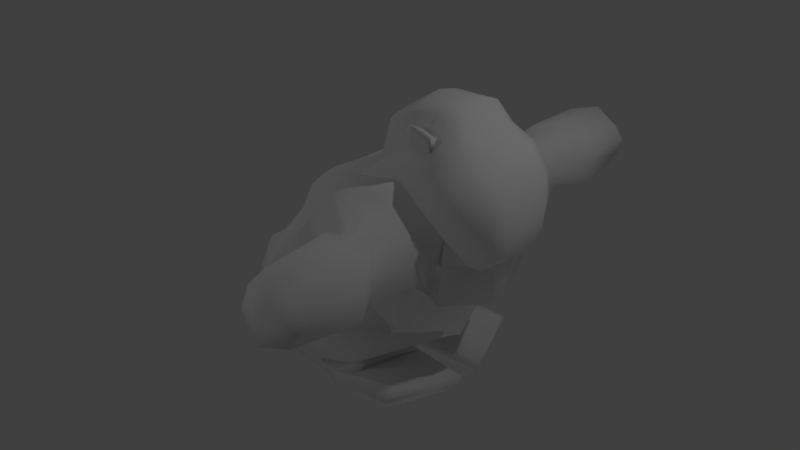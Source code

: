 # Source: cuddles_01.blend  (saved by Blender 2.78.0; exported with 4.5.12 LTS)
import bpy
from mathutils import Matrix  # noqa: F401  (used for matrix-valued properties, if any)

bpy.ops.wm.read_factory_settings(use_empty=True)
scene = bpy.context.scene
scene.name = 'Scene'

# ---- collections
col_collection_1 = bpy.data.collections.new('Collection 1'); scene.collection.children.link(col_collection_1)

# ---- materials (node trees are filled in below, after node groups)
mat_material_001 = bpy.data.materials.new('Material.001')
mat_material_001.alpha_threshold = 0.0
mat_material_001.use_transparent_shadow = False
mat_material_001.roughness = 0.5
mat_material_002 = bpy.data.materials.new('Material.002')
mat_material_002.alpha_threshold = 0.0
mat_material_002.use_transparent_shadow = False
mat_material_002.roughness = 0.5
mat_material = bpy.data.materials.new('Material')
mat_material.alpha_threshold = 0.0
mat_material.use_transparent_shadow = False
mat_material.roughness = 0.5
mat_material.line_color = (0.0, 0.0, 0.0, 1.0)

# ---- material node trees

# ---- world
world_world = bpy.data.worlds.new('World'); scene.world = world_world
world_world.color = (0.05088, 0.05088, 0.05088)
world_world.use_sun_shadow = False
world_world.sun_shadow_jitter_overblur = 0.0
world_world.cycles.sampling_method = 'MANUAL'

# ---- lights
light_lamp = bpy.data.lights.new('Lamp', 'POINT')
light_lamp.transmission_factor = 0.0
light_lamp.cutoff_distance = 30.0
light_lamp.energy = 100.0
light_lamp.shadow_buffer_clip_start = 1.001
light_lamp.shadow_soft_size = 0.1
light_lamp.shadow_maximum_resolution = 0.006
light_lamp.use_absolute_resolution = True
light_lamp_001 = bpy.data.lights.new('Lamp.001', 'POINT')
light_lamp_001.transmission_factor = 0.0
light_lamp_001.cutoff_distance = 30.0
light_lamp_001.energy = 100.0
light_lamp_001.shadow_buffer_clip_start = 1.001
light_lamp_001.shadow_soft_size = 0.1
light_lamp_001.shadow_maximum_resolution = 0.006
light_lamp_001.use_absolute_resolution = True
light_lamp_002 = bpy.data.lights.new('Lamp.002', 'POINT')
light_lamp_002.transmission_factor = 0.0
light_lamp_002.cutoff_distance = 30.0
light_lamp_002.energy = 100.0
light_lamp_002.shadow_buffer_clip_start = 1.001
light_lamp_002.shadow_soft_size = 0.1
light_lamp_002.shadow_maximum_resolution = 0.006
light_lamp_002.use_absolute_resolution = True
light_lamp_003 = bpy.data.lights.new('Lamp.003', 'POINT')
light_lamp_003.transmission_factor = 0.0
light_lamp_003.cutoff_distance = 30.0
light_lamp_003.energy = 100.0
light_lamp_003.shadow_buffer_clip_start = 1.001
light_lamp_003.shadow_soft_size = 0.1
light_lamp_003.shadow_maximum_resolution = 0.006
light_lamp_003.use_absolute_resolution = True
light_lamp_004 = bpy.data.lights.new('Lamp.004', 'POINT')
light_lamp_004.transmission_factor = 0.0
light_lamp_004.cutoff_distance = 30.0
light_lamp_004.energy = 100.0
light_lamp_004.shadow_buffer_clip_start = 1.001
light_lamp_004.shadow_soft_size = 0.1
light_lamp_004.shadow_maximum_resolution = 0.006
light_lamp_004.use_absolute_resolution = True

# ---- meshes
me_cube_001 = bpy.data.meshes.new('Cube.001')
me_cube_001.from_pydata([(-1.692, 0.01087, -1.545), (1.299, -0.01509, -0.8813), (-1.223, 0.676, -1.71), (1.171, 0.9396, -0.7626), (-0.8434, 0.9999, -1.411), (1.244, 0.6287, -1.231), (-1.69, 0.002896, -1.785), (1.29, 0.009026, -1.353), (-1.162, 0.0, -0.4267), (0.9838, -0.007132, 0.08162), (0.8445, 0.9603, 0.05636), (-1.082, 1.0, -0.4139), (0.1379, 0.667, -1.535), (0.2005, 0.9939, -1.063), (-0.02896, 0.01493, -1.66), (-0.1495, 0.9998, -0.08883), (-0.8042, 0.02185, 0.4999), (-0.8959, 0.01596, -0.225), (-0.7807, 0.6087, 0.4239), (-0.2485, 0.6087, 0.663), (0.374, 0.6077, 0.6963), (0.4054, 0.02207, 0.8031), (-0.2976, 0.02185, 0.8405), (0.6549, 0.01453, 0.4065), (0.5558, 0.7711, 0.345), (-0.8369, 0.7837, -0.2068), (-0.1643, 0.7836, 0.1286), (-1.268, 0.6149, -1.477), (1.267, 0.4026, -1.288), (1.321, 0.5599, -0.7874), (-1.456, 0.4389, -1.747), (1.002, 0.581, 0.08485), (-1.122, 0.6149, -0.4203), (0.05464, 0.4286, -1.598), (-0.7925, 0.4302, 0.4619), (0.3893, 0.43, 0.7517), (0.6056, 0.5053, 0.371), (-0.8664, 0.5148, -0.2159), (-0.273, 0.4302, 0.7528), (-1.533, 0.01306, -1.017), (1.233, -0.002641, -0.4097), (1.089, 1.028, -0.378), (-1.033, 1.09, -0.9373), (0.03189, 1.088, -0.5744), (-1.283, 0.6755, -0.9774), (1.249, 0.6182, -0.367), (0.7003, 1.172, -0.8972), (0.3518, 1.186, 0.009703), (0.9868, 0.6834, -1.49), (0.9323, 0.008493, -1.615), (0.06138, 0.6119, 0.6859), (0.05355, 0.006722, 0.8336), (0.1976, 0.8698, 0.242), (0.05746, 0.3433, 0.7617), (0.9599, 0.3363, -1.553), (0.5696, 1.312, -0.4477)], [], [(55, 47, 10, 41), (45, 31, 9, 40), (30, 27, 4, 2), (48, 46, 3, 5), (54, 28, 7, 49), (15, 11, 25, 26), (28, 29, 1, 7), (44, 32, 11, 42), (30, 33, 14, 6), (2, 4, 13, 12), (42, 11, 15, 43), (47, 15, 26, 52), (37, 34, 18, 25), (52, 50, 20, 24), (38, 34, 16, 22), (36, 35, 21, 23), (53, 38, 22, 51), (25, 18, 19, 26), (32, 8, 17, 37), (31, 10, 24, 36), (9, 31, 36, 23), (11, 32, 37, 25), (50, 19, 38, 53), (24, 20, 35, 36), (19, 18, 34, 38), (17, 16, 34, 37), (2, 12, 33, 30), (39, 8, 32, 44), (5, 3, 29, 28), (48, 5, 28, 54), (6, 0, 27, 30), (41, 10, 31, 45), (3, 41, 45, 29), (0, 39, 44, 27), (4, 42, 43, 13), (27, 44, 42, 4), (29, 45, 40, 1), (46, 55, 41, 3), (13, 43, 55, 46), (12, 48, 54, 33), (20, 50, 53, 35), (35, 53, 51, 21), (26, 19, 50, 52), (10, 47, 52, 24), (33, 54, 49, 14), (12, 13, 46, 48), (43, 15, 47, 55)])
me_cube_001.polygons.foreach_set('use_smooth', [True] * 47)
_uv = me_cube_001.uv_layers.new(name='UVMap')
_uv.uv.foreach_set('vector', [0.9119, 0.3665, 0.9212, 0.2465, 0.808, 0.2782, 0.7909, 0.3953, 0.4994, 0.3538, 0.5092, 0.2465, 0.6488, 0.2485, 0.6468, 0.3651, 0.2403, 0.0003613, 0.1812, 0.05162, 0.1761, 0.1535, 0.2373, 0.05641, 0.9104, 0.9038, 0.9104, 0.7475, 0.7959, 0.7674, 0.8286, 0.8751, 0.9798, 0.08304, 0.9085, 0.06149, 0.8955, 0.1542, 0.9801, 0.1612, 0.402, 0.5737, 0.6231, 0.5879, 0.5616, 0.6354, 0.4022, 0.6252, 0.2191, 0.866, 0.3305, 0.81, 0.3305, 0.9484, 0.219, 0.9608, 0.4691, 0.9612, 0.4806, 0.8286, 0.3891, 0.8291, 0.3704, 0.9539, 0.2979, 0.05601, 0.3011, 0.4148, 0.3993, 0.3948, 0.4013, 0.0003613, 0.2373, 0.05641, 0.1761, 0.1535, 0.1201, 0.4087, 0.2299, 0.3822, 0.402, 0.1109, 0.4255, 0.2335, 0.6598, 0.2458, 0.669, 0.1231, 0.06157, 0.9791, 0.06157, 0.8578, 0.01022, 0.8643, 0.0003613, 0.9538, 0.2829, 0.8061, 0.3042, 0.6453, 0.2618, 0.654, 0.219, 0.8035, 0.7815, 0.5142, 0.6716, 0.523, 0.6967, 0.5929, 0.7901, 0.6023, 0.9208, 0.7026, 0.7974, 0.701, 0.7959, 0.604, 0.9162, 0.6055, 0.8937, 0.1231, 0.8051, 0.09791, 0.8007, 0.0003613, 0.8948, 0.006209, 0.9995, 0.683, 0.9208, 0.7026, 0.9162, 0.6055, 0.9996, 0.603, 0.7901, 0.2465, 0.6558, 0.3141, 0.6495, 0.4525, 0.7749, 0.4244, 0.6266, 0.6798, 0.6266, 0.8262, 0.5639, 0.8183, 0.5645, 0.6996, 0.659, 0.8025, 0.6495, 0.7054, 0.7312, 0.7127, 0.7505, 0.7739, 0.7287, 0.9236, 0.659, 0.8025, 0.7505, 0.7739, 0.7952, 0.8823, 0.6231, 0.5879, 0.6266, 0.6798, 0.5645, 0.6996, 0.5616, 0.6354, 0.9996, 0.7468, 0.9261, 0.745, 0.9208, 0.7026, 0.9995, 0.683, 0.8948, 0.1865, 0.8148, 0.141, 0.8051, 0.09791, 0.8937, 0.1231, 0.9261, 0.745, 0.7997, 0.7434, 0.7974, 0.701, 0.9208, 0.7026, 0.4013, 0.8093, 0.4013, 0.6371, 0.3042, 0.6453, 0.2829, 0.8061, 0.2417, 0.1116, 0.2445, 0.4347, 0.3011, 0.4148, 0.2979, 0.05601, 0.6266, 0.9672, 0.6266, 0.8269, 0.4806, 0.8286, 0.4691, 0.9612, 0.4952, 0.5589, 0.4223, 0.4471, 0.5124, 0.4537, 0.5488, 0.573, 0.9801, 0.0003613, 0.9181, 0.008376, 0.9085, 0.06149, 0.9798, 0.08304, 0.0003613, 0.857, 0.05694, 0.8509, 0.06241, 0.7067, 0.001536, 0.7531, 0.402, 0.3556, 0.419, 0.2526, 0.5092, 0.2465, 0.4994, 0.3538, 0.4223, 0.4471, 0.402, 0.3556, 0.4994, 0.3538, 0.5124, 0.4537, 0.05694, 0.8509, 0.1819, 0.8411, 0.1797, 0.6835, 0.06241, 0.7067, 0.1761, 0.1535, 0.05954, 0.1205, 0.0003613, 0.3811, 0.1201, 0.4087, 0.06241, 0.7067, 0.1797, 0.6835, 0.1819, 0.5845, 0.0714, 0.6143, 0.5124, 0.4537, 0.4994, 0.3538, 0.6468, 0.3651, 0.6488, 0.4772, 0.9212, 0.4773, 0.9119, 0.3665, 0.7909, 0.3953, 0.8054, 0.4875, 0.675, 0.0003613, 0.669, 0.1231, 0.8, 0.1163, 0.8, 0.005119, 0.2445, 0.4347, 0.241, 0.6364, 0.3235, 0.6298, 0.3011, 0.4148, 0.9202, 0.7476, 0.9945, 0.7475, 0.9946, 0.8113, 0.9161, 0.7898, 0.9161, 0.7898, 0.9946, 0.8113, 0.9946, 0.8912, 0.9111, 0.8866, 0.7749, 0.4244, 0.6495, 0.4525, 0.6716, 0.523, 0.7815, 0.5142, 0.6495, 0.7054, 0.7275, 0.603, 0.7952, 0.6519, 0.7312, 0.7127, 0.3011, 0.4148, 0.3235, 0.6298, 0.4013, 0.6231, 0.3993, 0.3948, 0.2299, 0.3822, 0.1201, 0.4087, 0.09326, 0.5309, 0.2403, 0.5838, 0.669, 0.1231, 0.6598, 0.2458, 0.7807, 0.235, 0.8, 0.1163])
me_cube_001.materials.append(mat_material_001)
me_cube_001.use_remesh_preserve_volume = False
me_cube_001.use_remesh_preserve_attributes = False
me_cube_001.use_mirror_vertex_groups = False
me_cube_001.update()
me_cube_002 = bpy.data.meshes.new('Cube.002')
me_cube_002.from_pydata([(1.024, -3.157, 0.2437), (-0.1934, -0.4271, -0.3099), (-0.6986, -0.8875, 0.4912), (0.01524, -3.294, 0.5446), (0.5349, 0.4768, 1.158), (1.06, 0.56, 0.8438), (0.24, -0.7565, -0.3439), (0.4983, -0.9795, 1.273), (-0.7408, -3.571, 0.2119), (-0.2593, -1.16, -0.2183), (-0.7804, -1.343, 0.5825), (0.8408, -1.099, -0.2347), (1.007, -0.7925, 0.9891), (0.8454, -0.3241, -0.3466), (0.5195, -3.226, 0.3941), (0.2409, -1.152, -0.356), (0.0002539, 0.257, 1.325), (0.2497, -1.52, -0.2442), (-0.008123, -1.009, 1.323), (0.5427, -0.5403, -0.3453), (0.01639, -0.5865, -0.3263), (-0.3748, -3.437, 0.373), (-0.4617, -1.39, 1.151), (-0.3501, -0.707, 1.107), (-0.446, -0.6573, 0.09066), (0.5404, 0.1244, 0.35), (-0.5212, -1.242, 0.1797), (0.9228, -0.8687, 0.3693), (0.9541, 0.2741, 0.1921), (0.1204, -0.2186, 0.4791), (-0.1669, -0.6468, 0.3903)], [], [(25, 4, 5, 28), (7, 18, 3, 14), (8, 10, 26, 9), (30, 23, 16, 29), (26, 10, 2, 24), (28, 5, 12, 27), (15, 13, 11, 17), (23, 2, 10, 22), (4, 16, 18, 7), (1, 15, 17, 9), (22, 10, 8, 21), (12, 0, 11, 27), (5, 4, 7, 12), (12, 7, 14, 0), (29, 16, 4, 25), (18, 22, 21, 3), (16, 23, 22, 18), (24, 2, 23, 30), (1, 24, 30, 20), (6, 29, 25, 19), (13, 28, 27, 11), (9, 26, 24, 1), (20, 30, 29, 6), (19, 25, 28, 13)])
me_cube_002.polygons.foreach_set('use_smooth', [True] * 24)
_uv = me_cube_002.uv_layers.new(name='UVMap')
_uv.uv.foreach_set('vector', [0.4102, 0.8403, 0.6143, 0.7707, 0.5985, 0.9216, 0.4252, 0.9536, 0.383, 0.2699, 0.3359, 0.3155, 0.1116, 0.1001, 0.1614, 0.05023, 0.6674, 0.000127, 0.9526, 0.08951, 0.937, 0.1523, 0.9191, 0.2137, 0.2533, 0.6245, 0.3772, 0.4805, 0.587, 0.6269, 0.358, 0.7109, 0.937, 0.1523, 0.9526, 0.08951, 0.9999, 0.1302, 0.9999, 0.1999, 0.9411, 0.5104, 0.91, 0.6004, 0.7657, 0.4926, 0.8143, 0.4248, 0.888, 0.2749, 0.9318, 0.4033, 0.8463, 0.3447, 0.8444, 0.2488, 0.325, 0.3825, 0.2331, 0.4307, 0.1952, 0.3759, 0.2592, 0.3207, 0.5357, 0.3924, 0.4609, 0.4307, 0.3359, 0.3155, 0.383, 0.2699, 0.9999, 0.2695, 0.888, 0.2749, 0.8444, 0.2488, 0.9191, 0.2137, 0.2592, 0.3207, 0.1952, 0.3759, 0.000127, 0.1423, 0.05392, 0.1241, 0.7657, 0.4926, 0.6007, 0.209, 0.8463, 0.3447, 0.8143, 0.4248, 0.6005, 0.3371, 0.5357, 0.3924, 0.383, 0.2699, 0.4499, 0.2249, 0.4499, 0.2249, 0.383, 0.2699, 0.1614, 0.05023, 0.2121, 0.000127, 0.358, 0.7109, 0.587, 0.6269, 0.6143, 0.7707, 0.4102, 0.8403, 0.3359, 0.3155, 0.2592, 0.3207, 0.05392, 0.1241, 0.1116, 0.1001, 0.4609, 0.4307, 0.325, 0.3825, 0.2592, 0.3207, 0.3359, 0.3155, 0.1503, 0.5957, 0.2027, 0.4804, 0.3772, 0.4805, 0.2533, 0.6245, 0.06246, 0.6879, 0.1503, 0.5957, 0.2533, 0.6245, 0.1008, 0.739, 0.1276, 0.8, 0.358, 0.7109, 0.4102, 0.8403, 0.1775, 0.8761, 0.9318, 0.4033, 0.9411, 0.5104, 0.8143, 0.4248, 0.8463, 0.3447, 0.9191, 0.2137, 0.937, 0.1523, 0.9999, 0.1999, 0.9999, 0.2695, 0.1008, 0.739, 0.2533, 0.6245, 0.358, 0.7109, 0.1276, 0.8, 0.1775, 0.8761, 0.4102, 0.8403, 0.4252, 0.9536, 0.2263, 0.9536])
me_cube_002.materials.append(mat_material_002)
me_cube_002.use_remesh_preserve_volume = False
me_cube_002.use_remesh_preserve_attributes = False
me_cube_002.use_mirror_vertex_groups = False
me_cube_002.update()
me_cube = bpy.data.meshes.new('Cube')
me_cube.from_pydata([(-0.5291, 0.8565, -0.6941), (-1.596, 0.7762, -0.1634), (1.072, 0.7511, 1.619), (-0.3291, 0.7355, 1.932), (-0.4429, 0.004523, -0.5519), (-1.767, 0.004338, -0.2006), (1.231, 0.0009818, 1.594), (-0.6795, 0.0009823, 1.753), (0.005805, 0.9892, -0.2554), (-1.479, 1.019, 0.3416), (-1.732, 0.003939, 0.5694), (-0.02853, -0.003464, -0.3764), (0.5185, 0.8547, 0.3411), (-1.082, 0.8515, 0.8817), (-1.443, 0.00365, 1.026), (0.7536, 0.0004432, -0.05373), (-1.763, 0.2672, -0.228), (-0.6232, 0.1057, 1.766), (1.198, 0.1057, 1.6), (-0.02292, 0.1109, -0.3796), (-1.727, 0.3901, 0.5629), (0.7201, 0.15, -0.003816), (-1.384, 0.3106, 1.033), (0.9745, 1.133, 1.165), (0.839, 1.005, 1.669), (-0.4862, 1.154, 1.453), (-0.2055, 1.029, 1.898), (-1.19, 0.8728, -0.5525), (0.4149, 0.8323, 2.072), (0.4045, 0.01208, 1.991), (-1.218, 0.0007736, -0.5143), (-1.018, 1.144, -0.1337), (-0.1459, 0.9947, 0.6008), (-1.214, 0.122, -0.7135), (0.4066, 0.1164, 2.012), (0.4264, 1.126, 2.049), (0.5012, 1.258, 0.9999), (0.8896, 1.68, 1.283), (0.7959, 1.531, 1.663), (0.1017, 1.629, 1.411), (0.3366, 1.502, 1.748), (0.5617, 1.534, 1.796), (0.5355, 1.769, 1.008), (0.916, 0.7884, 0.8947), (-0.7532, 0.7865, 1.693), (-1.153, 0.002148, 1.519), (1.021, 0.002582, 0.5501), (-1.109, 0.268, 1.512), (0.8985, 1.056, 1.45), (-0.3288, 1.084, 1.702), (0.8377, 1.591, 1.501), (0.2339, 1.556, 1.601), (1.095, 2.817, 1.563), (0.988, 0.1252, 0.5559), (1.309, 0.135, 1.566), (1.342, 0.005575, 1.56), (1.284, 0.003283, 0.625), (1.251, 0.1545, 0.6315), (1.051, 0.8177, 0.8128), (-1.823, 0.003297, 0.5494), (-1.818, 0.4592, 0.5528), (-0.2391, -0.005953, -0.5849), (-0.5191, 1.011, -0.3967), (-1.539, 0.8956, 0.1647), (-0.1744, 0.1193, -0.5615), (-1.106, 1.006, -0.2922), (-1.87, 0.005866, 0.2644), (-1.877, 0.4741, 0.2627), (1.064, 1.961, 1.54), (1.016, 1.859, 1.761), (0.268, 1.887, 1.693), (0.4068, 1.811, 1.879), (0.7036, 1.925, 1.9), (0.6654, 2.166, 1.045), (0.09093, 1.983, 1.456), (1.125, 2.09, 1.256), (1.047, 2.715, 1.76), (0.2984, 2.75, 1.677), (0.4383, 2.661, 1.855), (0.7356, 2.78, 1.92), (0.6964, 3.026, 1.286), (0.2755, 2.834, 1.428), (1.002, 2.928, 1.335), (0.7182, 3.025, 1.646), (-0.1986, 1.12, -0.3651), (0.005805, 0.9892, -0.3916), (-0.2086, 1.039, -0.6625), (-0.4393, 0.09615, -0.7494), (0.273, 0.1338, -0.3901), (0.599, 1.132, -0.4193), (0.6287, 0.9833, -0.2961), (0.449, 0.9473, -0.6851), (0.7766, 0.259, -0.6826), (0.9219, 0.1792, -0.4503), (0.8982, 0.1721, -0.5615)], [], [(47, 17, 3, 44), (65, 27, 1, 63), (34, 17, 7, 29), (33, 30, 5, 16), (64, 19, 11, 61), (32, 31, 9, 13), (44, 3, 26, 49), (19, 21, 15, 11), (20, 22, 13, 9), (10, 14, 22, 20), (8, 12, 21, 19), (20, 9, 60), (87, 0, 86), (27, 33, 16, 1), (28, 3, 17, 34), (45, 7, 17, 47), (36, 25, 39, 42), (43, 12, 23, 48), (32, 13, 25, 36), (28, 2, 24, 35), (3, 28, 35, 26), (12, 32, 36, 23), (35, 24, 38, 41), (2, 28, 34, 18), (0, 87, 33, 27), (12, 8, 31, 32), (87, 4, 30, 33), (18, 34, 29, 6), (62, 0, 27, 65), (39, 51, 70, 74), (38, 50, 68, 69), (49, 26, 40, 51), (23, 36, 42, 37), (26, 35, 41, 40), (48, 23, 37, 50), (24, 48, 50, 38), (25, 49, 51, 39), (40, 41, 72, 71), (41, 38, 69, 72), (2, 43, 48, 24), (14, 45, 47, 22), (12, 43, 53, 21), (13, 44, 49, 25), (21, 53, 46, 15), (22, 47, 44, 13), (18, 6, 55, 54), (57, 54, 55, 56), (58, 2, 54, 57), (43, 2, 58), (46, 53, 57, 56), (53, 18, 54, 57), (53, 43, 58, 57), (2, 18, 54), (67, 60, 9, 63), (66, 59, 60, 67), (10, 20, 60, 59), (5, 66, 67, 16), (16, 67, 63, 1), (8, 62, 65, 31), (8, 19, 88, 85), (87, 64, 61, 4), (31, 65, 63, 9), (75, 73, 80, 82), (68, 75, 82, 52), (69, 68, 52, 76), (71, 72, 79, 78), (37, 42, 73, 75), (42, 39, 74, 73), (51, 40, 71, 70), (50, 37, 75, 68), (83, 80, 81, 77), (52, 82, 80, 83), (76, 52, 83, 79), (79, 83, 77, 78), (73, 74, 81, 80), (70, 71, 78, 77), (74, 70, 77, 81), (72, 69, 76, 79), (85, 88, 93, 90), (86, 84, 89, 91), (19, 64, 88), (0, 62, 84, 86), (62, 8, 85, 84), (89, 90, 93, 94), (91, 89, 94, 92), (84, 85, 90, 89), (88, 64, 94, 93), (64, 87, 92, 94), (87, 86, 91, 92)])
me_cube.polygons.foreach_set('use_smooth', [True] * 89)
_uv = me_cube.uv_layers.new(name='UVMap')
_uv.uv.foreach_set('vector', [0.7027, 0.8507, 0.7857, 0.8267, 0.8307, 0.9232, 0.7606, 0.9249, 0.4362, 0.6846, 0.397, 0.7047, 0.3848, 0.6224, 0.4264, 0.5924, 0.9463, 0.8353, 0.7857, 0.8267, 0.7774, 0.8104, 0.9459, 0.8192, 0.6733, 0.1057, 0.643, 0.09491, 0.635, 0.001285, 0.6743, 0.0002275, 0.2012, 0.6509, 0.2426, 0.6677, 0.2367, 0.6832, 0.194, 0.6694, 0.6368, 0.6876, 0.4669, 0.6752, 0.4579, 0.5798, 0.5596, 0.5533, 0.7606, 0.9249, 0.8307, 0.9232, 0.8437, 0.9696, 0.8095, 0.9826, 0.5189, 0.01039, 0.4558, 0.124, 0.4334, 0.1119, 0.5042, 0.0002275, 0.5319, 0.8875, 0.6202, 0.8673, 0.6381, 0.9628, 0.5387, 0.994, 0.5262, 0.8273, 0.6097, 0.82, 0.6202, 0.8673, 0.5319, 0.8875, 0.6283, 0.09421, 0.5575, 0.196, 0.4558, 0.124, 0.5189, 0.01039, 0.5319, 0.8875, 0.5387, 0.994, 0.5176, 0.8961, 0.6628, 0.2129, 0.7829, 0.1958, 0.8134, 0.2458, 0.7792, 0.08863, 0.6733, 0.1057, 0.6743, 0.0002275, 0.7569, 0.004022, 0.9434, 0.9454, 0.8307, 0.9232, 0.7857, 0.8267, 0.9463, 0.8353, 0.6964, 0.8104, 0.7774, 0.8104, 0.7857, 0.8267, 0.7027, 0.8507, 0.1747, 0.4862, 0.01415, 0.401, 0.1525, 0.3617, 0.2308, 0.4447, 0.7829, 0.81, 0.6785, 0.7942, 0.8251, 0.7566, 0.8697, 0.7713, 0.6368, 0.6876, 0.5596, 0.5533, 0.6945, 0.5533, 0.7615, 0.7087, 0.588, 0.4921, 0.516, 0.3901, 0.5666, 0.3944, 0.6283, 0.4653, 0.8307, 0.9232, 0.9434, 0.9454, 0.9416, 0.9903, 0.8437, 0.9696, 0.6785, 0.7942, 0.6368, 0.6876, 0.7615, 0.7087, 0.8251, 0.7566, 0.0473, 0.2298, 0.06348, 0.1423, 0.1553, 0.1724, 0.1432, 0.2267, 0.516, 0.3901, 0.588, 0.4921, 0.4769, 0.5466, 0.4122, 0.413, 0.7829, 0.1958, 0.6628, 0.2129, 0.6733, 0.1057, 0.7792, 0.08863, 0.6785, 0.7942, 0.5555, 0.7977, 0.4669, 0.6752, 0.6368, 0.6876, 0.6628, 0.2129, 0.6287, 0.2071, 0.643, 0.09491, 0.6733, 0.1057, 0.4122, 0.413, 0.4769, 0.5466, 0.4602, 0.5529, 0.3938, 0.4142, 0.4857, 0.7549, 0.4496, 0.7875, 0.397, 0.7047, 0.4362, 0.6846, 0.1525, 0.3617, 0.1396, 0.3121, 0.1998, 0.2974, 0.2173, 0.3402, 0.1553, 0.1724, 0.1706, 0.1413, 0.2375, 0.1543, 0.2217, 0.1802, 0.008971, 0.3577, 0.0002275, 0.3184, 0.1304, 0.2756, 0.1396, 0.3121, 0.1023, 0.06439, 0.152, 0.0002275, 0.2277, 0.03029, 0.1939, 0.1036, 0.0002275, 0.3184, 0.0473, 0.2298, 0.1432, 0.2267, 0.1304, 0.2756, 0.08037, 0.1101, 0.1023, 0.06439, 0.1939, 0.1036, 0.1706, 0.1413, 0.06348, 0.1423, 0.08037, 0.1101, 0.1706, 0.1413, 0.1553, 0.1724, 0.01415, 0.401, 0.008971, 0.3577, 0.1396, 0.3121, 0.1525, 0.3617, 0.1304, 0.2756, 0.1432, 0.2267, 0.2171, 0.2242, 0.1925, 0.2621, 0.1432, 0.2267, 0.1553, 0.1724, 0.2217, 0.1802, 0.2171, 0.2242, 0.516, 0.3901, 0.5071, 0.286, 0.5625, 0.3588, 0.5666, 0.3944, 0.6097, 0.82, 0.6964, 0.8104, 0.7027, 0.8507, 0.6202, 0.8673, 0.5575, 0.196, 0.5071, 0.286, 0.4245, 0.2166, 0.4558, 0.124, 0.6381, 0.9628, 0.7606, 0.9249, 0.8095, 0.9826, 0.7659, 0.9998, 0.4558, 0.124, 0.4245, 0.2166, 0.403, 0.2131, 0.4334, 0.1119, 0.6202, 0.8673, 0.7027, 0.8507, 0.7606, 0.9249, 0.6381, 0.9628, 0.4122, 0.413, 0.3938, 0.4142, 0.3885, 0.3948, 0.4092, 0.3927, 0.4086, 0.2639, 0.4092, 0.3927, 0.3885, 0.3948, 0.3848, 0.2602, 0.4867, 0.2916, 0.516, 0.3901, 0.4097, 0.3927, 0.4096, 0.2641, 0.5071, 0.286, 0.516, 0.3901, 0.4867, 0.2916, 0.403, 0.2131, 0.4245, 0.2166, 0.4086, 0.2639, 0.3848, 0.2602, 0.6659, 0.375, 0.6659, 0.5367, 0.6478, 0.5348, 0.6287, 0.3941, 0.4245, 0.2166, 0.5071, 0.286, 0.4867, 0.2916, 0.4096, 0.2641, 0.516, 0.3901, 0.4122, 0.413, 0.4097, 0.3927, 0.4798, 0.9081, 0.5176, 0.8961, 0.5387, 0.994, 0.5013, 0.9886, 0.4623, 0.8367, 0.5123, 0.8282, 0.5176, 0.8961, 0.4798, 0.9081, 0.5262, 0.8273, 0.5319, 0.8875, 0.5176, 0.8961, 0.5123, 0.8282, 0.3848, 0.8641, 0.4623, 0.8367, 0.4798, 0.9081, 0.3956, 0.9085, 0.3956, 0.9085, 0.4798, 0.9081, 0.5013, 0.9886, 0.4407, 0.9901, 0.5555, 0.7977, 0.4857, 0.7549, 0.4362, 0.6846, 0.4669, 0.6752, 0.1405, 0.6839, 0.006065, 0.677, 0.008349, 0.6636, 0.1387, 0.6634, 0.1645, 0.6293, 0.2012, 0.6509, 0.194, 0.6694, 0.1657, 0.6597, 0.4669, 0.6752, 0.4362, 0.6846, 0.4264, 0.5924, 0.4579, 0.5798, 0.2617, 0.126, 0.286, 0.06043, 0.3843, 0.1373, 0.3435, 0.1504, 0.2375, 0.1543, 0.2617, 0.126, 0.3435, 0.1504, 0.326, 0.1719, 0.2217, 0.1802, 0.2375, 0.1543, 0.326, 0.1719, 0.3151, 0.1925, 0.1925, 0.2621, 0.2171, 0.2242, 0.3326, 0.2354, 0.3027, 0.2693, 0.1939, 0.1036, 0.2277, 0.03029, 0.286, 0.06043, 0.2617, 0.126, 0.2308, 0.4447, 0.1525, 0.3617, 0.2173, 0.3402, 0.294, 0.4249, 0.1396, 0.3121, 0.1304, 0.2756, 0.1925, 0.2621, 0.1998, 0.2974, 0.1706, 0.1413, 0.1939, 0.1036, 0.2617, 0.126, 0.2375, 0.1543, 0.3736, 0.2767, 0.3843, 0.3341, 0.3234, 0.323, 0.3107, 0.2964, 0.326, 0.1719, 0.3435, 0.1504, 0.3843, 0.1373, 0.3766, 0.1971, 0.3151, 0.1925, 0.326, 0.1719, 0.3766, 0.1971, 0.3326, 0.2354, 0.3326, 0.2354, 0.3736, 0.2767, 0.3107, 0.2964, 0.3027, 0.2693, 0.294, 0.4249, 0.2173, 0.3402, 0.3234, 0.323, 0.3843, 0.3341, 0.1998, 0.2974, 0.1925, 0.2621, 0.3027, 0.2693, 0.3107, 0.2964, 0.2173, 0.3402, 0.1998, 0.2974, 0.3107, 0.2964, 0.3234, 0.323, 0.2171, 0.2242, 0.2217, 0.1802, 0.3151, 0.1925, 0.3326, 0.2354, 0.1387, 0.6634, 0.008349, 0.6636, 0.01234, 0.5454, 0.1432, 0.5449, 0.2176, 0.5706, 0.2139, 0.5241, 0.3674, 0.5134, 0.34, 0.5515, 0.2426, 0.6677, 0.2012, 0.6509, 0.2387, 0.6551, 0.1645, 0.5891, 0.1645, 0.5382, 0.2139, 0.5241, 0.2176, 0.5706, 0.1645, 0.5382, 0.2286, 0.4867, 0.2431, 0.5016, 0.2139, 0.5241, 0.164, 0.528, 0.1432, 0.5449, 0.01234, 0.5454, 0.007684, 0.5283, 0.1421, 0.4867, 0.164, 0.528, 0.007684, 0.5283, 0.0002275, 0.4867, 0.2139, 0.5241, 0.2431, 0.5016, 0.3609, 0.4874, 0.3674, 0.5134, 0.2387, 0.6551, 0.2012, 0.6509, 0.3516, 0.6074, 0.3516, 0.625, 0.2012, 0.6509, 0.1645, 0.6293, 0.3164, 0.5896, 0.3516, 0.6074, 0.6628, 0.2129, 0.8134, 0.2458, 0.8145, 0.3746, 0.6667, 0.3746])
me_cube.materials.append(mat_material)
me_cube.use_remesh_preserve_volume = False
me_cube.use_remesh_preserve_attributes = False
me_cube.use_mirror_vertex_groups = False
me_cube.update()

# ---- objects
ob_cube_001 = bpy.data.objects.new('Cube.001', me_cube_001)
ob_cube_002 = bpy.data.objects.new('Cube.002', me_cube_002)
ob_cube = bpy.data.objects.new('Cube', me_cube)
ob_lamp = bpy.data.objects.new('Lamp', light_lamp)
ob_lamp_001 = bpy.data.objects.new('Lamp.001', light_lamp_001)
ob_lamp_002 = bpy.data.objects.new('Lamp.002', light_lamp_002)
ob_lamp_003 = bpy.data.objects.new('Lamp.003', light_lamp_003)
ob_lamp_004 = bpy.data.objects.new('Lamp.004', light_lamp_004)

# ---- transforms, parenting, visibility, modifiers, constraints
ob_cube_001.location = (0.6497, -0.0536, 2.278)
ob_cube_001.scale = (0.7141, 0.6276, 0.7141)
ob_cube_001.lineart.crease_threshold = 0.0
_m = ob_cube_001.modifiers.new('Mirror', 'MIRROR')
_m.use_axis = (False, True, False)
_m.merge_threshold = 0.0688
ob_cube_002.location = (0.5722, 0.5159, 2.448)
ob_cube_002.rotation_euler = (-0.1851, -0.0, 0.0)
ob_cube_002.scale = (0.2168, 0.04664, 0.1708)
ob_cube_002.lineart.crease_threshold = 0.0
_m = ob_cube_002.modifiers.new('Mirror', 'MIRROR')
_m.use_axis = (False, True, False)
_m.mirror_object = ob_cube_001
ob_cube.location = (0.0, 0.0, 0.0)
ob_cube.lock_rotations_4d = False
ob_cube.empty_display_type = 'ARROWS'
ob_cube.lineart.crease_threshold = 0.0
_m = ob_cube.modifiers.new('Mirror', 'MIRROR')
_m.use_axis = (False, True, False)
_m.merge_threshold = 0.0426
ob_lamp.location = (4.076, 1.005, 5.904)
ob_lamp.rotation_euler = (0.6503, 0.05522, 1.866)
ob_lamp.lock_rotations_4d = False
ob_lamp.empty_display_type = 'ARROWS'
ob_lamp.color = (0.0, 0.0, 0.0, 0.0)
ob_lamp.lineart.crease_threshold = 0.0
ob_lamp_001.location = (-8.651, 1.005, 5.904)
ob_lamp_001.rotation_euler = (0.6503, 0.05522, 1.866)
ob_lamp_001.lock_rotations_4d = False
ob_lamp_001.empty_display_type = 'ARROWS'
ob_lamp_001.color = (0.0, 0.0, 0.0, 0.0)
ob_lamp_001.lineart.crease_threshold = 0.0
ob_lamp_002.location = (4.076, 1.005, -9.152)
ob_lamp_002.rotation_euler = (0.6503, 0.05522, 1.866)
ob_lamp_002.lock_rotations_4d = False
ob_lamp_002.empty_display_type = 'ARROWS'
ob_lamp_002.color = (0.0, 0.0, 0.0, 0.0)
ob_lamp_002.lineart.crease_threshold = 0.0
ob_lamp_003.location = (-3.192, -9.089, 5.904)
ob_lamp_003.rotation_euler = (0.6503, 0.05522, 1.866)
ob_lamp_003.lock_rotations_4d = False
ob_lamp_003.empty_display_type = 'ARROWS'
ob_lamp_003.color = (0.0, 0.0, 0.0, 0.0)
ob_lamp_003.lineart.crease_threshold = 0.0
ob_lamp_004.location = (-5.75, 18.04, 5.904)
ob_lamp_004.rotation_euler = (0.6503, 0.05522, 1.866)
ob_lamp_004.lock_rotations_4d = False
ob_lamp_004.empty_display_type = 'ARROWS'
ob_lamp_004.color = (0.0, 0.0, 0.0, 0.0)
ob_lamp_004.lineart.crease_threshold = 0.0

# ---- collection membership
col_collection_1.objects.link(ob_cube_001)
col_collection_1.objects.link(ob_cube_002)
col_collection_1.objects.link(ob_cube)
col_collection_1.objects.link(ob_lamp)
col_collection_1.objects.link(ob_lamp_001)
col_collection_1.objects.link(ob_lamp_002)
col_collection_1.objects.link(ob_lamp_003)
col_collection_1.objects.link(ob_lamp_004)

# ---- scene / render settings (as saved in the file)
scene.frame_start = 1; scene.frame_end = 250; scene.frame_set(1)
scene.render.engine = 'BLENDER_EEVEE_NEXT'
scene.render.resolution_percentage = 50
scene.render.dither_intensity = 0.0
scene.cycles.use_denoising = False
scene.cycles.samples = 128
scene.cycles.sampling_pattern = 'TABULATED_SOBOL'
scene.cycles.light_sampling_threshold = 0.0
scene.cycles.use_adaptive_sampling = False
scene.cycles.use_light_tree = False
scene.cycles.blur_glossy = 0.0
scene.cycles.sample_clamp_indirect = 0.0
scene.view_settings.view_transform = 'Standard'
bpy.context.view_layer.update()

# ---- added for rendering (the .blend has no active camera): camera
cam_auto = bpy.data.cameras.new('AutoCamera')
cam_auto.lens = 50.0
cam_auto.sensor_width = 36.0
cam_auto.clip_end = 1000.0
ob_auto_camera = bpy.data.objects.new('AutoCamera', cam_auto)
scene.collection.objects.link(ob_auto_camera)
ob_auto_camera.location = (7.13956, -8.73785, 6.89716)
ob_auto_camera.rotation_euler = (1.09748, -7.21219e-08, 0.694738)
scene.camera = ob_auto_camera
bpy.context.view_layer.update()
